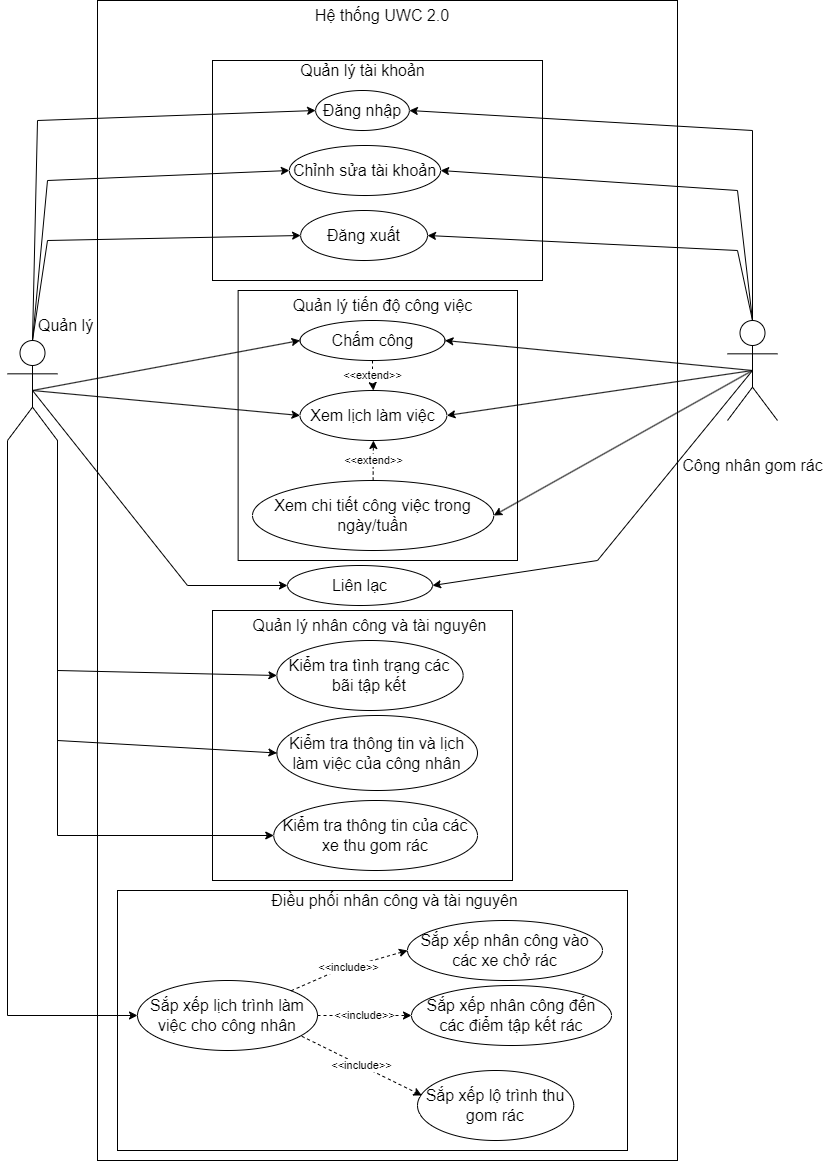

The diagram above was exported from draw.io. Its source (the exported page's mxGraphModel, read from the mxfile embedded in the PNG):
<mxGraphModel dx="2062" dy="1122" grid="1" gridSize="10" guides="1" tooltips="1" connect="1" arrows="1" fold="1" page="1" pageScale="1" pageWidth="827" pageHeight="1169" math="0" shadow="0">
  <root>
    <object label="" id="0">
      <mxCell />
    </object>
    <mxCell id="1" parent="0" />
    <mxCell id="1_Wf-G6UMR4o0ZdzGng6-14" value="" style="rounded=0;whiteSpace=wrap;html=1;" parent="1" vertex="1">
      <mxGeometry x="100" width="580" height="1160" as="geometry" />
    </mxCell>
    <mxCell id="Kmchdxi-kz6Oc564RfP1-67" value="" style="rounded=0;whiteSpace=wrap;html=1;" parent="1" vertex="1">
      <mxGeometry x="120" y="890" width="510" height="260" as="geometry" />
    </mxCell>
    <mxCell id="Kmchdxi-kz6Oc564RfP1-77" style="edgeStyle=orthogonalEdgeStyle;rounded=0;orthogonalLoop=1;jettySize=auto;html=1;entryX=0;entryY=0.5;entryDx=0;entryDy=0;exitX=0;exitY=1;exitDx=0;exitDy=0;exitPerimeter=0;" parent="1" source="Kmchdxi-kz6Oc564RfP1-3" target="fHjtQXVNBTAinBQsSpT7-5" edge="1">
      <mxGeometry relative="1" as="geometry">
        <mxPoint x="220" y="970" as="targetPoint" />
        <Array as="points">
          <mxPoint x="10" y="1015" />
        </Array>
      </mxGeometry>
    </mxCell>
    <mxCell id="Kmchdxi-kz6Oc564RfP1-3" value="&lt;font style=&quot;font-size: 16px; line-height: 1.2;&quot;&gt;Quản lý&lt;/font&gt;" style="shape=umlActor;verticalLabelPosition=top;verticalAlign=bottom;html=1;outlineConnect=0;labelPosition=right;align=left;spacing=-15;spacingTop=0;spacingLeft=-4;spacingBottom=20;spacingRight=-2;" parent="1" vertex="1">
      <mxGeometry x="10" y="340" width="50" height="100" as="geometry" />
    </mxCell>
    <mxCell id="Kmchdxi-kz6Oc564RfP1-4" value="&lt;font style=&quot;font-size: 16px;&quot;&gt;Công nhân gom rác&lt;/font&gt;" style="shape=umlActor;verticalLabelPosition=bottom;verticalAlign=top;html=1;outlineConnect=0;spacingBottom=1;spacingTop=29;" parent="1" vertex="1">
      <mxGeometry x="730" y="320" width="50" height="100" as="geometry" />
    </mxCell>
    <mxCell id="Kmchdxi-kz6Oc564RfP1-8" value="" style="rounded=0;whiteSpace=wrap;html=1;" parent="1" vertex="1">
      <mxGeometry x="215" y="60" width="330" height="220" as="geometry" />
    </mxCell>
    <mxCell id="Kmchdxi-kz6Oc564RfP1-9" value="&lt;font style=&quot;font-size: 16px;&quot;&gt;Hệ thống UWC 2.0&lt;/font&gt;" style="text;html=1;strokeColor=none;fillColor=none;align=center;verticalAlign=middle;whiteSpace=wrap;rounded=0;" parent="1" vertex="1">
      <mxGeometry x="310" width="150" height="30" as="geometry" />
    </mxCell>
    <mxCell id="Kmchdxi-kz6Oc564RfP1-10" value="&lt;font style=&quot;font-size: 16px;&quot;&gt;Quản lý tài khoản&lt;/font&gt;" style="text;html=1;strokeColor=none;fillColor=none;align=center;verticalAlign=middle;whiteSpace=wrap;rounded=0;" parent="1" vertex="1">
      <mxGeometry x="285.62" y="60" width="158.75" height="20" as="geometry" />
    </mxCell>
    <mxCell id="Kmchdxi-kz6Oc564RfP1-11" value="&lt;font style=&quot;font-size: 16px;&quot;&gt;Đăng nhập&lt;/font&gt;" style="ellipse;whiteSpace=wrap;html=1;" parent="1" vertex="1">
      <mxGeometry x="318.12" y="90" width="93.75" height="40" as="geometry" />
    </mxCell>
    <mxCell id="Kmchdxi-kz6Oc564RfP1-12" value="&lt;font style=&quot;font-size: 16px;&quot;&gt;Đăng xuất&lt;/font&gt;" style="ellipse;whiteSpace=wrap;html=1;" parent="1" vertex="1">
      <mxGeometry x="303.13" y="210" width="126.87" height="50" as="geometry" />
    </mxCell>
    <mxCell id="Kmchdxi-kz6Oc564RfP1-38" value="" style="rounded=0;whiteSpace=wrap;html=1;" parent="1" vertex="1">
      <mxGeometry x="240.63" y="290" width="279.37" height="270" as="geometry" />
    </mxCell>
    <mxCell id="Kmchdxi-kz6Oc564RfP1-39" value="&lt;font style=&quot;font-size: 16px;&quot;&gt;Quản lý tiến độ công việc&lt;/font&gt;" style="text;html=1;strokeColor=none;fillColor=none;align=center;verticalAlign=middle;whiteSpace=wrap;rounded=0;" parent="1" vertex="1">
      <mxGeometry x="290.63" y="290" width="189.37" height="30" as="geometry" />
    </mxCell>
    <mxCell id="ytawd2sT8URa-YmAuaH--1" value="&amp;lt;&amp;lt;extend&amp;gt;&amp;gt;" style="edgeStyle=orthogonalEdgeStyle;rounded=0;orthogonalLoop=1;jettySize=auto;html=1;entryX=0.5;entryY=0;entryDx=0;entryDy=0;dashed=1;" parent="1" source="Kmchdxi-kz6Oc564RfP1-40" target="Kmchdxi-kz6Oc564RfP1-41" edge="1">
      <mxGeometry relative="1" as="geometry" />
    </mxCell>
    <mxCell id="Kmchdxi-kz6Oc564RfP1-40" value="&lt;font style=&quot;font-size: 16px;&quot;&gt;Chấm công&lt;/font&gt;" style="ellipse;whiteSpace=wrap;html=1;" parent="1" vertex="1">
      <mxGeometry x="302.5" y="320" width="145" height="40" as="geometry" />
    </mxCell>
    <mxCell id="Kmchdxi-kz6Oc564RfP1-41" value="&lt;font style=&quot;font-size: 16px;&quot;&gt;Xem lịch làm việc&lt;/font&gt;" style="ellipse;whiteSpace=wrap;html=1;" parent="1" vertex="1">
      <mxGeometry x="302.5" y="390" width="146.87" height="50" as="geometry" />
    </mxCell>
    <mxCell id="ytawd2sT8URa-YmAuaH--2" value="&amp;lt;&amp;lt;extend&amp;gt;&amp;gt;" style="edgeStyle=orthogonalEdgeStyle;rounded=0;orthogonalLoop=1;jettySize=auto;html=1;entryX=0.5;entryY=1;entryDx=0;entryDy=0;dashed=1;" parent="1" source="Kmchdxi-kz6Oc564RfP1-42" target="Kmchdxi-kz6Oc564RfP1-41" edge="1">
      <mxGeometry relative="1" as="geometry" />
    </mxCell>
    <mxCell id="Kmchdxi-kz6Oc564RfP1-42" value="&lt;font style=&quot;font-size: 16px;&quot;&gt;Xem chi tiết công việc trong ngày/tuần&lt;/font&gt;" style="ellipse;whiteSpace=wrap;html=1;" parent="1" vertex="1">
      <mxGeometry x="255" y="480" width="241.25" height="70" as="geometry" />
    </mxCell>
    <mxCell id="Kmchdxi-kz6Oc564RfP1-51" value="&lt;font style=&quot;font-size: 16px;&quot;&gt;Liên lạc&lt;/font&gt;" style="ellipse;whiteSpace=wrap;html=1;" parent="1" vertex="1">
      <mxGeometry x="290" y="565" width="145" height="40" as="geometry" />
    </mxCell>
    <mxCell id="Kmchdxi-kz6Oc564RfP1-52" value="" style="endArrow=classic;html=1;rounded=0;exitX=0.5;exitY=0.5;exitDx=0;exitDy=0;exitPerimeter=0;entryX=0;entryY=0.5;entryDx=0;entryDy=0;" parent="1" source="Kmchdxi-kz6Oc564RfP1-3" target="Kmchdxi-kz6Oc564RfP1-51" edge="1">
      <mxGeometry width="50" height="50" relative="1" as="geometry">
        <mxPoint x="130" y="400" as="sourcePoint" />
        <mxPoint x="550" y="460" as="targetPoint" />
        <Array as="points">
          <mxPoint x="190" y="585" />
        </Array>
      </mxGeometry>
    </mxCell>
    <mxCell id="Kmchdxi-kz6Oc564RfP1-53" value="" style="endArrow=classic;html=1;rounded=0;exitX=0.5;exitY=0.5;exitDx=0;exitDy=0;exitPerimeter=0;entryX=1;entryY=0.5;entryDx=0;entryDy=0;" parent="1" source="Kmchdxi-kz6Oc564RfP1-4" target="Kmchdxi-kz6Oc564RfP1-51" edge="1">
      <mxGeometry width="50" height="50" relative="1" as="geometry">
        <mxPoint x="330" y="470" as="sourcePoint" />
        <mxPoint x="380" y="420" as="targetPoint" />
        <Array as="points">
          <mxPoint x="600" y="560" />
        </Array>
      </mxGeometry>
    </mxCell>
    <mxCell id="Kmchdxi-kz6Oc564RfP1-54" value="" style="rounded=0;whiteSpace=wrap;html=1;" parent="1" vertex="1">
      <mxGeometry x="215" y="610" width="300" height="270" as="geometry" />
    </mxCell>
    <mxCell id="Kmchdxi-kz6Oc564RfP1-55" value="&lt;font style=&quot;font-size: 16px;&quot;&gt;Quản lý nhân công và tài nguyên&lt;/font&gt;" style="text;html=1;strokeColor=none;fillColor=none;align=center;verticalAlign=middle;whiteSpace=wrap;rounded=0;" parent="1" vertex="1">
      <mxGeometry x="248.13" y="610" width="248.75" height="30" as="geometry" />
    </mxCell>
    <mxCell id="Kmchdxi-kz6Oc564RfP1-56" value="&lt;font style=&quot;font-size: 16px;&quot;&gt;Kiểm tra tình trạng các bãi tập kết&lt;/font&gt;" style="ellipse;whiteSpace=wrap;html=1;" parent="1" vertex="1">
      <mxGeometry x="279.38" y="640" width="186.25" height="70" as="geometry" />
    </mxCell>
    <mxCell id="Kmchdxi-kz6Oc564RfP1-57" value="&lt;font style=&quot;font-size: 16px;&quot;&gt;Kiểm tra thông tin và lịch làm việc của công nhân&lt;/font&gt;" style="ellipse;whiteSpace=wrap;html=1;" parent="1" vertex="1">
      <mxGeometry x="279.38" y="715" width="200.62" height="75" as="geometry" />
    </mxCell>
    <mxCell id="Kmchdxi-kz6Oc564RfP1-58" value="&lt;font style=&quot;font-size: 16px;&quot;&gt;Kiểm tra thông tin của các xe thu gom rác&lt;/font&gt;" style="ellipse;whiteSpace=wrap;html=1;" parent="1" vertex="1">
      <mxGeometry x="276.25" y="800" width="203.75" height="70" as="geometry" />
    </mxCell>
    <mxCell id="Kmchdxi-kz6Oc564RfP1-68" value="&lt;font style=&quot;font-size: 16px;&quot;&gt;Điều phối nhân công và tài nguyên&lt;/font&gt;" style="text;html=1;strokeColor=none;fillColor=none;align=center;verticalAlign=middle;whiteSpace=wrap;rounded=0;" parent="1" vertex="1">
      <mxGeometry x="255" y="890" width="285" height="20" as="geometry" />
    </mxCell>
    <mxCell id="Kmchdxi-kz6Oc564RfP1-70" value="&lt;font style=&quot;font-size: 16px;&quot;&gt;Sắp xếp nhân công vào các xe chở rác&lt;/font&gt;" style="ellipse;whiteSpace=wrap;html=1;" parent="1" vertex="1">
      <mxGeometry x="410" y="920" width="195" height="60" as="geometry" />
    </mxCell>
    <mxCell id="Kmchdxi-kz6Oc564RfP1-71" value="&lt;font style=&quot;font-size: 16px;&quot;&gt;Sắp xếp nhân công đến các điểm tập kết rác&lt;/font&gt;" style="ellipse;whiteSpace=wrap;html=1;" parent="1" vertex="1">
      <mxGeometry x="414" y="985" width="200" height="60" as="geometry" />
    </mxCell>
    <mxCell id="Kmchdxi-kz6Oc564RfP1-72" value="&lt;font style=&quot;font-size: 16px;&quot;&gt;Sắp xếp lộ trình thu gom rác&lt;/font&gt;" style="ellipse;whiteSpace=wrap;html=1;" parent="1" vertex="1">
      <mxGeometry x="420" y="1070" width="156.25" height="70" as="geometry" />
    </mxCell>
    <mxCell id="fHjtQXVNBTAinBQsSpT7-2" value="" style="endArrow=classic;html=1;rounded=0;exitX=0.5;exitY=0.5;exitDx=0;exitDy=0;exitPerimeter=0;entryX=0;entryY=0.5;entryDx=0;entryDy=0;" parent="1" source="Kmchdxi-kz6Oc564RfP1-3" target="Kmchdxi-kz6Oc564RfP1-41" edge="1">
      <mxGeometry width="50" height="50" relative="1" as="geometry">
        <mxPoint x="800" y="600" as="sourcePoint" />
        <mxPoint x="850" y="550" as="targetPoint" />
      </mxGeometry>
    </mxCell>
    <mxCell id="fHjtQXVNBTAinBQsSpT7-3" value="" style="endArrow=classic;html=1;rounded=0;exitX=0.5;exitY=0.5;exitDx=0;exitDy=0;exitPerimeter=0;entryX=1;entryY=0.5;entryDx=0;entryDy=0;" parent="1" source="Kmchdxi-kz6Oc564RfP1-4" target="Kmchdxi-kz6Oc564RfP1-41" edge="1">
      <mxGeometry width="50" height="50" relative="1" as="geometry">
        <mxPoint x="630" y="560" as="sourcePoint" />
        <mxPoint x="680" y="510" as="targetPoint" />
      </mxGeometry>
    </mxCell>
    <mxCell id="fHjtQXVNBTAinBQsSpT7-5" value="&lt;font style=&quot;font-size: 16px;&quot;&gt;Sắp xếp lịch trình làm việc cho công nhân&lt;/font&gt;" style="ellipse;whiteSpace=wrap;html=1;" parent="1" vertex="1">
      <mxGeometry x="140" y="980" width="180" height="70" as="geometry" />
    </mxCell>
    <mxCell id="fHjtQXVNBTAinBQsSpT7-6" value="&amp;lt;&amp;lt;include&amp;gt;&amp;gt;" style="endArrow=classic;html=1;rounded=0;dashed=1;entryX=0;entryY=0.5;entryDx=0;entryDy=0;exitX=1;exitY=0;exitDx=0;exitDy=0;" parent="1" source="fHjtQXVNBTAinBQsSpT7-5" target="Kmchdxi-kz6Oc564RfP1-70" edge="1">
      <mxGeometry width="50" height="50" relative="1" as="geometry">
        <mxPoint x="660" y="930" as="sourcePoint" />
        <mxPoint x="710" y="880" as="targetPoint" />
        <Array as="points">
          <mxPoint x="340" y="970" />
        </Array>
      </mxGeometry>
    </mxCell>
    <mxCell id="fHjtQXVNBTAinBQsSpT7-8" value="&amp;lt;&amp;lt;include&amp;gt;&amp;gt;" style="endArrow=classic;html=1;rounded=0;exitX=1;exitY=0.5;exitDx=0;exitDy=0;dashed=1;entryX=0;entryY=0.5;entryDx=0;entryDy=0;" parent="1" source="fHjtQXVNBTAinBQsSpT7-5" target="Kmchdxi-kz6Oc564RfP1-71" edge="1">
      <mxGeometry width="50" height="50" relative="1" as="geometry">
        <mxPoint x="660" y="930" as="sourcePoint" />
        <mxPoint x="710" y="880" as="targetPoint" />
      </mxGeometry>
    </mxCell>
    <mxCell id="fHjtQXVNBTAinBQsSpT7-9" value="&amp;lt;&amp;lt;include&amp;gt;&amp;gt;" style="endArrow=classic;html=1;rounded=0;exitX=0.913;exitY=0.797;exitDx=0;exitDy=0;exitPerimeter=0;entryX=0.028;entryY=0.357;entryDx=0;entryDy=0;entryPerimeter=0;dashed=1;" parent="1" source="fHjtQXVNBTAinBQsSpT7-5" target="Kmchdxi-kz6Oc564RfP1-72" edge="1">
      <mxGeometry width="50" height="50" relative="1" as="geometry">
        <mxPoint x="660" y="930" as="sourcePoint" />
        <mxPoint x="710" y="880" as="targetPoint" />
      </mxGeometry>
    </mxCell>
    <mxCell id="1_Wf-G6UMR4o0ZdzGng6-11" value="&lt;font style=&quot;font-size: 16px;&quot;&gt;Chỉnh sửa tài khoản&lt;/font&gt;" style="ellipse;whiteSpace=wrap;html=1;" parent="1" vertex="1">
      <mxGeometry x="291.88" y="145" width="151.25" height="50" as="geometry" />
    </mxCell>
    <mxCell id="2lQ3HNRuY5c3y7WRa68j-3" value="" style="endArrow=classic;html=1;rounded=0;entryX=0;entryY=0.5;entryDx=0;entryDy=0;exitX=1;exitY=1;exitDx=0;exitDy=0;exitPerimeter=0;" parent="1" source="Kmchdxi-kz6Oc564RfP1-3" target="Kmchdxi-kz6Oc564RfP1-56" edge="1">
      <mxGeometry width="50" height="50" relative="1" as="geometry">
        <mxPoint x="410" y="710" as="sourcePoint" />
        <mxPoint x="460" y="660" as="targetPoint" />
        <Array as="points">
          <mxPoint x="60" y="670" />
        </Array>
      </mxGeometry>
    </mxCell>
    <mxCell id="2lQ3HNRuY5c3y7WRa68j-4" value="" style="endArrow=classic;html=1;rounded=0;entryX=0;entryY=0.5;entryDx=0;entryDy=0;exitX=1;exitY=1;exitDx=0;exitDy=0;exitPerimeter=0;" parent="1" source="Kmchdxi-kz6Oc564RfP1-3" target="Kmchdxi-kz6Oc564RfP1-57" edge="1">
      <mxGeometry width="50" height="50" relative="1" as="geometry">
        <mxPoint x="60" y="460" as="sourcePoint" />
        <mxPoint x="460" y="660" as="targetPoint" />
        <Array as="points">
          <mxPoint x="60" y="740" />
        </Array>
      </mxGeometry>
    </mxCell>
    <mxCell id="2lQ3HNRuY5c3y7WRa68j-5" value="" style="endArrow=classic;html=1;rounded=0;entryX=0;entryY=0.5;entryDx=0;entryDy=0;exitX=1;exitY=1;exitDx=0;exitDy=0;exitPerimeter=0;" parent="1" source="Kmchdxi-kz6Oc564RfP1-3" target="Kmchdxi-kz6Oc564RfP1-58" edge="1">
      <mxGeometry width="50" height="50" relative="1" as="geometry">
        <mxPoint x="70" y="460" as="sourcePoint" />
        <mxPoint x="450" y="660" as="targetPoint" />
        <Array as="points">
          <mxPoint x="60" y="640" />
          <mxPoint x="60" y="835" />
        </Array>
      </mxGeometry>
    </mxCell>
    <mxCell id="2lQ3HNRuY5c3y7WRa68j-7" value="" style="endArrow=classic;html=1;rounded=0;exitX=0.5;exitY=0;exitDx=0;exitDy=0;exitPerimeter=0;entryX=1;entryY=0.5;entryDx=0;entryDy=0;" parent="1" source="Kmchdxi-kz6Oc564RfP1-4" target="Kmchdxi-kz6Oc564RfP1-12" edge="1">
      <mxGeometry width="50" height="50" relative="1" as="geometry">
        <mxPoint x="400" y="240" as="sourcePoint" />
        <mxPoint x="450" y="190" as="targetPoint" />
        <Array as="points">
          <mxPoint x="740" y="250" />
        </Array>
      </mxGeometry>
    </mxCell>
    <mxCell id="2lQ3HNRuY5c3y7WRa68j-8" value="" style="endArrow=classic;html=1;rounded=0;exitX=0.5;exitY=0;exitDx=0;exitDy=0;exitPerimeter=0;entryX=1;entryY=0.5;entryDx=0;entryDy=0;" parent="1" source="Kmchdxi-kz6Oc564RfP1-4" target="1_Wf-G6UMR4o0ZdzGng6-11" edge="1">
      <mxGeometry width="50" height="50" relative="1" as="geometry">
        <mxPoint x="400" y="240" as="sourcePoint" />
        <mxPoint x="450" y="190" as="targetPoint" />
        <Array as="points">
          <mxPoint x="740" y="190" />
        </Array>
      </mxGeometry>
    </mxCell>
    <mxCell id="2lQ3HNRuY5c3y7WRa68j-9" value="" style="endArrow=classic;html=1;rounded=0;entryX=1;entryY=0.5;entryDx=0;entryDy=0;exitX=0.5;exitY=0;exitDx=0;exitDy=0;exitPerimeter=0;" parent="1" source="Kmchdxi-kz6Oc564RfP1-4" target="Kmchdxi-kz6Oc564RfP1-11" edge="1">
      <mxGeometry width="50" height="50" relative="1" as="geometry">
        <mxPoint x="780" y="230" as="sourcePoint" />
        <mxPoint x="450" y="190" as="targetPoint" />
        <Array as="points">
          <mxPoint x="755" y="130" />
        </Array>
      </mxGeometry>
    </mxCell>
    <mxCell id="2lQ3HNRuY5c3y7WRa68j-10" value="" style="endArrow=classic;html=1;rounded=0;exitX=0.5;exitY=0;exitDx=0;exitDy=0;exitPerimeter=0;entryX=0;entryY=0.5;entryDx=0;entryDy=0;" parent="1" source="Kmchdxi-kz6Oc564RfP1-3" target="Kmchdxi-kz6Oc564RfP1-12" edge="1">
      <mxGeometry width="50" height="50" relative="1" as="geometry">
        <mxPoint x="400" y="360" as="sourcePoint" />
        <mxPoint x="450" y="310" as="targetPoint" />
        <Array as="points">
          <mxPoint x="50" y="240" />
        </Array>
      </mxGeometry>
    </mxCell>
    <mxCell id="2lQ3HNRuY5c3y7WRa68j-11" value="" style="endArrow=classic;html=1;rounded=0;exitX=0.5;exitY=0;exitDx=0;exitDy=0;exitPerimeter=0;entryX=0;entryY=0.5;entryDx=0;entryDy=0;" parent="1" source="Kmchdxi-kz6Oc564RfP1-3" target="1_Wf-G6UMR4o0ZdzGng6-11" edge="1">
      <mxGeometry width="50" height="50" relative="1" as="geometry">
        <mxPoint x="400" y="360" as="sourcePoint" />
        <mxPoint x="450" y="310" as="targetPoint" />
        <Array as="points">
          <mxPoint x="50" y="180" />
        </Array>
      </mxGeometry>
    </mxCell>
    <mxCell id="2lQ3HNRuY5c3y7WRa68j-12" value="" style="endArrow=classic;html=1;rounded=0;exitX=0.5;exitY=0;exitDx=0;exitDy=0;exitPerimeter=0;entryX=0;entryY=0.5;entryDx=0;entryDy=0;" parent="1" source="Kmchdxi-kz6Oc564RfP1-3" target="Kmchdxi-kz6Oc564RfP1-11" edge="1">
      <mxGeometry width="50" height="50" relative="1" as="geometry">
        <mxPoint x="400" y="360" as="sourcePoint" />
        <mxPoint x="450" y="310" as="targetPoint" />
        <Array as="points">
          <mxPoint x="40" y="120" />
        </Array>
      </mxGeometry>
    </mxCell>
    <mxCell id="FjSY0xPmzc2B8rLA-uEK-2" value="" style="endArrow=classic;html=1;rounded=0;entryX=1;entryY=0.5;entryDx=0;entryDy=0;exitX=0.5;exitY=0.5;exitDx=0;exitDy=0;exitPerimeter=0;" parent="1" source="Kmchdxi-kz6Oc564RfP1-4" target="Kmchdxi-kz6Oc564RfP1-40" edge="1">
      <mxGeometry width="50" height="50" relative="1" as="geometry">
        <mxPoint x="390" y="500" as="sourcePoint" />
        <mxPoint x="440" y="450" as="targetPoint" />
      </mxGeometry>
    </mxCell>
    <mxCell id="FjSY0xPmzc2B8rLA-uEK-3" value="" style="endArrow=classic;html=1;rounded=0;entryX=1;entryY=0.5;entryDx=0;entryDy=0;exitX=0.5;exitY=0.5;exitDx=0;exitDy=0;exitPerimeter=0;" parent="1" source="Kmchdxi-kz6Oc564RfP1-4" target="Kmchdxi-kz6Oc564RfP1-42" edge="1">
      <mxGeometry width="50" height="50" relative="1" as="geometry">
        <mxPoint x="750" y="370" as="sourcePoint" />
        <mxPoint x="440" y="450" as="targetPoint" />
      </mxGeometry>
    </mxCell>
    <mxCell id="FjSY0xPmzc2B8rLA-uEK-4" value="" style="endArrow=classic;html=1;rounded=0;exitX=0.5;exitY=0.5;exitDx=0;exitDy=0;exitPerimeter=0;entryX=0;entryY=0.5;entryDx=0;entryDy=0;" parent="1" source="Kmchdxi-kz6Oc564RfP1-3" target="Kmchdxi-kz6Oc564RfP1-40" edge="1">
      <mxGeometry width="50" height="50" relative="1" as="geometry">
        <mxPoint x="390" y="500" as="sourcePoint" />
        <mxPoint x="440" y="450" as="targetPoint" />
      </mxGeometry>
    </mxCell>
  </root>
</mxGraphModel>